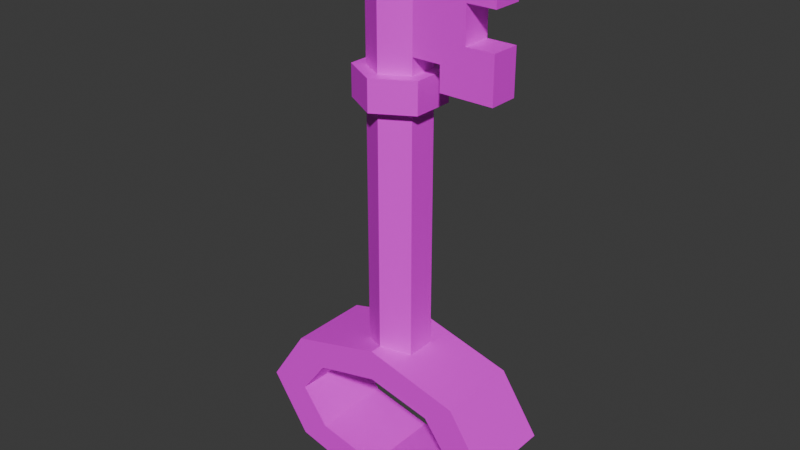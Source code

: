# Source: key.blend  (saved by Blender 4.1.23; exported with 4.5.12 LTS)
import bpy
from mathutils import Matrix  # noqa: F401  (used for matrix-valued properties, if any)

bpy.ops.wm.read_factory_settings(use_empty=True)
scene = bpy.context.scene
scene.name = 'Scene'

# ---- collections
col_collection = bpy.data.collections.new('Collection'); scene.collection.children.link(col_collection)

# ---- images (referenced by path relative to the original .blend; pixels are not part of the script)
import os
ASSET_DIR = os.environ.get("B2B_ASSET_DIR", "")  # directory of the original .blend (textures are referenced by path, not embedded)
HERE = os.path.dirname(os.path.abspath(__file__))  # packed textures are extracted next to this script under _unpacked/

def load_image(name, relpath, width, height, colorspace="sRGB"):
    """Load a texture the original file referenced (path relative to the .blend, or extracted next to this script)."""
    p = next((c for c in (os.path.join(HERE, relpath), os.path.join(ASSET_DIR, relpath)) if relpath and os.path.exists(c)), "")
    if p:
        img = bpy.data.images.load(p, check_existing=True)
        img.name = name
    else:  # same state as the original file: an image datablock whose file is absent (Cycles renders it pink)
        img = bpy.data.images.new(name, width, height)
        img.source = "FILE"
        img.filepath = "//" + (relpath or name)
    img.colorspace_settings.name = colorspace
    return img
img_sconse_png = load_image('sconse.png', 'sconse.png', 1024, 1024, 'sRGB')

# ---- materials (node trees are filled in below, after node groups)
mat_material_001 = bpy.data.materials.new('Material.001')
mat_material_001.use_transparent_shadow = False

# ---- material node trees
mat_material_001.use_nodes = True; mat_material_001.node_tree.nodes.clear()
_N = mat_material_001.node_tree.nodes; _L = mat_material_001.node_tree.links
n0 = _N.new('ShaderNodeBsdfPrincipled'); n0.name = 'Principled BSDF'; n0.location = (10, 300)
n1 = _N.new('ShaderNodeOutputMaterial'); n1.name = 'Material Output'; n1.location = (300, 300)
n2 = _N.new('ShaderNodeTexImage'); n2.name = 'Image Texture'; n2.location = (-379, 305)
n2.image = img_sconse_png
_L.new(n0.outputs[0], n1.inputs[0])
_L.new(n2.outputs[0], n0.inputs[0])
n1.is_active_output = True

# ---- world
world_world = bpy.data.worlds.new('World'); scene.world = world_world
world_world.use_nodes = True; world_world.node_tree.nodes.clear()
_N = world_world.node_tree.nodes; _L = world_world.node_tree.links
n0 = _N.new('ShaderNodeOutputWorld'); n0.name = 'World Output'; n0.location = (300, 300)
n1 = _N.new('ShaderNodeBackground'); n1.name = 'Background'; n1.location = (10, 300)
n1.inputs[0].default_value = (0.05088, 0.05088, 0.05088, 1.0)
_L.new(n1.outputs[0], n0.inputs[0])
n0.is_active_output = True
world_world.color = (0.05088, 0.05088, 0.05088)
world_world.use_sun_shadow = False
world_world.sun_shadow_jitter_overblur = 0.0

# ---- meshes
me_cylinder_001 = bpy.data.meshes.new('Cylinder.001')
me_cylinder_001.from_pydata([(0.0, 1.0, -1.0), (0.0, 1.0, 1.0), (0.0, 3.926, -0.7137), (0.7071, 0.7071, -1.0), (0.7071, 0.7071, 1.0), (0.1941, 3.926, -0.3568), (1.0, 0.0, -1.0), (0.1941, 3.926, 0.3568), (1.0, 0.0, 1.0), (0.7071, -0.7071, -1.0), (0.0, 3.926, 0.7137), (0.7071, -0.7071, 1.0), (0.0, -1.0, -1.0), (-0.1941, 3.926, 0.3568), (0.0, -1.0, 1.0), (-0.7071, -0.7071, -1.0), (-0.7071, -0.7071, 1.0), (-0.1941, 3.926, -0.3568), (-1.0, 0.0, -1.0), (0.0, 4.304, -0.7137), (-1.0, 0.0, 1.0), (0.1941, 4.304, -0.3568), (-0.7071, 0.7071, -1.0), (0.1941, 4.304, 0.3568), (0.0, 4.304, 0.7137), (-0.7071, 0.7071, 1.0), (7.365e-09, 0.616, -1.0), (-0.1941, 4.304, 0.3568), (-0.1941, 4.304, -0.3568), (0.4878, 0.4356, -1.0), (0.0, 5.637, -0.7137), (0.4878, 0.4356, 1.0), (7.365e-09, 0.616, 1.0), (0.1941, 5.637, -0.3568), (0.1941, 5.637, 0.3568), (0.6899, -1.106e-08, -1.0), (0.0, 5.637, 0.7137), (0.6899, 2.251e-08, 1.0), (0.4878, -0.4356, -1.0), (-0.1941, 5.637, 0.3568), (0.4878, -0.4356, 1.0), (-0.1941, 5.637, -0.3568), (0.0, 3.926, -1.024), (7.365e-09, -0.616, -1.0), (0.2786, 3.926, -0.5122), (7.365e-09, -0.616, 1.0), (0.2786, 3.926, 0.5122), (-0.4878, -0.4356, -1.0), (-0.4878, -0.4356, 1.0), (0.0, 3.926, 1.024), (-0.6899, -1.106e-08, -1.0), (-0.2786, 3.926, 0.5122), (-0.6899, 2.251e-08, 1.0), (-0.2786, 3.926, -0.5122), (0.0, 4.304, -1.024), (-0.4878, 0.4356, -1.0), (-0.4878, 0.4356, 1.0), (0.2786, 4.304, -0.5122), (0.2786, 4.304, 0.5122), (0.0, 4.304, 1.024), (-0.2786, 4.304, 0.5122), (-0.2786, 4.304, -0.5122), (0.1941, 4.507, 0.3568), (0.1941, 5.427, 0.3568), (0.1941, 4.507, -0.3568), (0.1941, 5.427, -0.3568), (0.4113, 4.507, 0.3568), (0.4113, 5.427, 0.3568), (0.4113, 4.507, -0.3568), (0.4113, 5.427, -0.3568), (0.4113, 4.208, 0.3568), (0.4113, 5.727, 0.3568), (0.4113, 4.208, -0.3568), (0.4113, 5.727, -0.3568), (0.8148, 4.208, 0.3568), (0.8148, 5.727, 0.3568), (0.8148, 4.208, -0.3568), (0.8148, 5.727, -0.3568), (0.8148, 4.752, 0.3568), (0.8148, 5.182, 0.3568), (0.8148, 4.752, -0.3568), (0.8148, 5.182, -0.3568), (0.599, 4.752, 0.3568), (0.599, 5.182, 0.3568), (0.599, 4.752, -0.3568), (0.599, 5.182, -0.3568), (0.0, 1.0, -0.7137), (0.0, 1.0, 0.7137), (0.1941, 0.9196, 0.3568), (0.1941, 0.9196, -0.3568), (-0.1941, 0.9196, -0.3568), (-0.1941, 0.9196, 0.3568), (-1.671e-08, 5.867, -0.436), (0.1186, 5.867, -0.218), (0.1186, 5.867, 0.218), (-1.671e-08, 5.867, 0.436), (-0.1186, 5.867, 0.218), (-0.1186, 5.867, -0.218)], [], [(1, 4, 3, 0, 86, 89, 88, 87), (3, 4, 8, 6), (6, 8, 11, 9), (9, 11, 14, 12), (12, 14, 16, 15), (15, 16, 20, 18), (6, 9, 38, 35), (18, 20, 25, 22), (0, 22, 25, 1, 87, 91, 90, 86), (16, 14, 45, 48), (50, 55, 56, 52), (55, 26, 32, 56), (22, 0, 26, 55), (0, 3, 29, 26), (11, 8, 37, 40), (1, 25, 56, 32), (4, 1, 32, 31), (15, 18, 50, 47), (20, 16, 48, 52), (9, 12, 43, 38), (14, 11, 40, 45), (3, 6, 35, 29), (18, 22, 55, 50), (8, 4, 31, 37), (25, 20, 52, 56), (12, 15, 47, 43), (47, 50, 52, 48), (43, 47, 48, 45), (38, 43, 45, 40), (35, 38, 40, 37), (29, 35, 37, 31), (26, 29, 31, 32), (86, 2, 5, 89), (5, 7, 88, 89), (7, 10, 87, 88), (87, 10, 13, 91), (13, 10, 49, 51), (13, 17, 90, 91), (90, 17, 2, 86), (28, 27, 39, 41), (24, 27, 60, 59), (17, 13, 51, 53), (2, 17, 53, 42), (23, 24, 59, 58), (28, 19, 54, 61), (36, 34, 94, 95), (19, 28, 41, 30), (27, 24, 36, 39), (51, 49, 59, 60), (46, 44, 57, 58), (53, 51, 60, 61), (44, 42, 54, 57), (49, 46, 58, 59), (42, 53, 61, 54), (5, 2, 42, 44), (19, 21, 57, 54), (10, 7, 46, 49), (27, 28, 61, 60), (7, 5, 44, 46), (21, 23, 58, 57), (62, 63, 65, 64), (64, 65, 69, 68), (68, 69, 67, 66), (66, 67, 63, 62), (64, 68, 66, 62), (69, 65, 63, 67), (36, 63, 34), (63, 36, 24, 62), (23, 62, 24), (21, 19, 64), (64, 19, 30, 65), (33, 64, 30), (64, 65, 30), (34, 63, 65, 33), (62, 23, 21, 64), (69, 67, 71, 73), (66, 68, 72, 70), (73, 71, 75, 77), (70, 72, 76, 74), (77, 75, 79, 81), (74, 76, 80, 78), (81, 79, 83, 85), (78, 80, 84, 82), (82, 84, 85, 83), (71, 83, 79, 75), (77, 81, 85, 73), (72, 84, 80, 76), (72, 68, 84), (69, 73, 85), (69, 85, 84, 68), (74, 78, 82, 70), (71, 67, 83), (83, 67, 66, 82), (66, 70, 82), (96, 95, 94, 93, 92, 97), (33, 30, 92, 93), (30, 41, 97, 92), (41, 39, 96, 97), (34, 33, 93, 94), (39, 36, 95, 96)])
_uv = me_cylinder_001.uv_layers.new(name='UVMap')
_uv.uv.foreach_set('vector', [0.2033, 0.3983, 0.2452, 0.3983, 0.2452, 0.663, 0.2033, 0.663, 0.2033, 0.6251, 0.2148, 0.5779, 0.2148, 0.4834, 0.2033, 0.4362, 0.3298, 0.7536, 0.3298, 0.489, 0.372, 0.489, 0.372, 0.7536, 0.372, 0.7536, 0.372, 0.489, 0.4136, 0.489, 0.4136, 0.7536, 0.246, 0.7536, 0.246, 0.489, 0.2879, 0.489, 0.2879, 0.7536, 0.2879, 0.7536, 0.2879, 0.489, 0.3298, 0.489, 0.3298, 0.7536, 0.07686, 0.6627, 0.07686, 0.3982, 0.1184, 0.3993, 0.1184, 0.6639, 0.2781, 0.2445, 0.246, 0.1729, 0.2658, 0.1598, 0.2851, 0.2066, 0.1184, 0.6639, 0.1184, 0.3993, 0.1606, 0.3983, 0.1606, 0.6628, 0.2033, 0.663, 0.1614, 0.663, 0.1614, 0.3983, 0.2033, 0.3983, 0.2033, 0.4362, 0.1918, 0.4834, 0.1918, 0.5779, 0.2033, 0.6251, 0.246, 0.4174, 0.246, 0.3161, 0.267, 0.3355, 0.2658, 0.4043, 0.1025, 0.9285, 0.07686, 0.9285, 0.07686, 0.6639, 0.1025, 0.6639, 0.4714, 0.7536, 0.4425, 0.7536, 0.4425, 0.489, 0.4714, 0.489, 0.3555, 0.07161, 0.3555, 0.1729, 0.3345, 0.1534, 0.3357, 0.08467, 0.3555, 0.1729, 0.3234, 0.2445, 0.3135, 0.2039, 0.3345, 0.1534, 0.2781, 0.2445, 0.3234, 0.2445, 0.3164, 0.2824, 0.288, 0.285, 0.3555, 0.4174, 0.3234, 0.489, 0.3135, 0.4484, 0.3345, 0.3979, 0.3555, 0.3161, 0.3555, 0.4174, 0.3345, 0.3979, 0.3357, 0.3292, 0.2781, 0.0, 0.3234, 0.0, 0.3164, 0.03791, 0.288, 0.04055, 0.2781, 0.489, 0.246, 0.4174, 0.2658, 0.4043, 0.2851, 0.4511, 0.246, 0.1729, 0.246, 0.07161, 0.267, 0.09106, 0.2658, 0.1598, 0.246, 0.3161, 0.2781, 0.2445, 0.288, 0.285, 0.267, 0.3355, 0.3234, 0.2445, 0.2781, 0.2445, 0.2851, 0.2066, 0.3135, 0.2039, 0.3234, 0.0, 0.3555, 0.07161, 0.3357, 0.08467, 0.3164, 0.03791, 0.3234, 0.2445, 0.3555, 0.3161, 0.3357, 0.3292, 0.3164, 0.2824, 0.3234, 0.489, 0.2781, 0.489, 0.2851, 0.4511, 0.3135, 0.4484, 0.246, 0.07161, 0.2781, 0.0, 0.288, 0.04055, 0.267, 0.09106, 0.1285, 0.9285, 0.1025, 0.9285, 0.1025, 0.6639, 0.1285, 0.6639, 0.1904, 0.9276, 0.1614, 0.9276, 0.1614, 0.663, 0.1904, 0.663, 0.2193, 0.9276, 0.1904, 0.9276, 0.1904, 0.663, 0.2193, 0.663, 0.4661, 0.4717, 0.4401, 0.4725, 0.4401, 0.2079, 0.4661, 0.2072, 0.4917, 0.4725, 0.4661, 0.4717, 0.4661, 0.2072, 0.4917, 0.208, 0.4425, 0.7536, 0.4136, 0.7536, 0.4136, 0.489, 0.4425, 0.489, 0.1614, 0.01101, 0.1614, 0.3982, 0.1403, 0.3978, 0.1403, 0.0, 0.1403, 0.3978, 0.098, 0.3978, 0.098, -2.98e-08, 0.1403, 0.0, 0.098, 0.3978, 0.07686, 0.3982, 0.07686, 0.01101, 0.098, -2.98e-08, 0.246, 0.01109, 0.246, 0.3982, 0.2245, 0.3978, 0.2245, 0.0, 0.4994, 0.5773, 0.4879, 0.5301, 0.4879, 0.489, 0.5044, 0.5568, 0.2245, 0.3978, 0.1823, 0.3978, 0.1823, 5.01e-05, 0.2245, 0.0, 0.1823, 5.01e-05, 0.1823, 0.3978, 0.1614, 0.3983, 0.1614, 0.01119, 0.3763, 5.01e-05, 0.4186, -2.98e-08, 0.4186, 0.1763, 0.3763, 0.1763, 0.5082, 0.2483, 0.4967, 0.2955, 0.4917, 0.275, 0.5082, 0.2072, 0.4994, 0.6718, 0.4994, 0.5773, 0.5044, 0.5568, 0.5044, 0.6923, 0.4879, 0.719, 0.4994, 0.6718, 0.5044, 0.6923, 0.4879, 0.7601, 0.5197, 0.2955, 0.5082, 0.2483, 0.5082, 0.2072, 0.5247, 0.275, 0.4967, 0.39, 0.5082, 0.4372, 0.5082, 0.4783, 0.4917, 0.4105, 0.4401, 0.2376, 0.4189, 0.238, 0.4107, 0.2074, 0.4236, 0.2072, 0.3555, 0.0005533, 0.3763, 5.01e-05, 0.3763, 0.1763, 0.3555, 0.1768, 0.4186, -2.98e-08, 0.44, 0.000453, 0.44, 0.1767, 0.4186, 0.1763, 0.2193, 0.7318, 0.2196, 0.663, 0.242, 0.663, 0.2417, 0.7318, 0.1511, 0.7317, 0.1511, 0.8672, 0.1287, 0.8672, 0.1287, 0.7317, 0.2193, 0.8673, 0.2193, 0.7318, 0.2417, 0.7318, 0.2417, 0.8673, 0.1511, 0.8672, 0.1509, 0.935, 0.1285, 0.935, 0.1287, 0.8672, 0.1509, 0.6639, 0.1511, 0.7317, 0.1287, 0.7317, 0.1285, 0.6639, 0.2196, 0.934, 0.2193, 0.8673, 0.2417, 0.8673, 0.242, 0.934, 0.4764, 0.6718, 0.4879, 0.719, 0.4879, 0.7601, 0.4714, 0.6923, 0.5082, 0.4372, 0.5197, 0.39, 0.5247, 0.4105, 0.5082, 0.4783, 0.4879, 0.5301, 0.4764, 0.5773, 0.4714, 0.5568, 0.4879, 0.489, 0.4967, 0.2955, 0.4967, 0.39, 0.4917, 0.4105, 0.4917, 0.275, 0.4764, 0.5773, 0.4764, 0.6718, 0.4714, 0.6923, 0.4714, 0.5568, 0.5197, 0.39, 0.5197, 0.2955, 0.5247, 0.275, 0.5247, 0.4105, 0.3097, 0.7536, 0.3097, 0.8754, 0.2675, 0.8754, 0.2675, 0.7537, 0.4768, 0.03957, 0.4768, 0.1613, 0.464, 0.1613, 0.464, 0.03957, 0.3888, 0.7536, 0.3888, 0.8754, 0.3465, 0.8754, 0.3465, 0.7536, 0.3226, 0.7932, 0.3226, 0.915, 0.3097, 0.915, 0.3097, 0.7932, 0.4897, 0.1889, 0.4768, 0.1889, 0.4768, 0.09442, 0.4897, 0.09442, 0.4495, 0.9425, 0.4366, 0.9425, 0.4366, 0.8481, 0.4495, 0.8481, 0.4401, 0.2376, 0.4189, 0.2657, 0.4189, 0.238, 0.4189, 0.2657, 0.4401, 0.2376, 0.4401, 0.4139, 0.4189, 0.3875, 0.4189, 0.4143, 0.4189, 0.3875, 0.4401, 0.4139, 0.3766, 0.4143, 0.3555, 0.4139, 0.3766, 0.3875, 0.3766, 0.3875, 0.3555, 0.4139, 0.3555, 0.2376, 0.3766, 0.2657, 0.3766, 0.238, 0.3766, 0.3875, 0.3555, 0.2376, 0.2675, 0.7537, 0.2675, 0.8754, 0.246, 0.9027, 0.4189, 0.238, 0.4189, 0.2657, 0.3766, 0.2657, 0.3766, 0.238, 0.4189, 0.3875, 0.4189, 0.4143, 0.3766, 0.4143, 0.3766, 0.3875, 0.4533, 0.848, 0.4533, 0.7536, 0.471, 0.7536, 0.471, 0.848, 0.4945, 2.101e-05, 0.4945, 0.09442, 0.4768, 0.0944, 0.4768, 0.0, 0.3888, 0.9425, 0.3888, 0.8481, 0.4127, 0.8481, 0.4127, 0.9425, 0.4366, 0.8481, 0.4366, 0.9425, 0.4127, 0.9425, 0.4127, 0.8481, 0.4211, 0.8481, 0.4211, 0.7536, 0.4533, 0.7536, 0.4533, 0.8481, 0.4211, 0.7536, 0.4211, 0.8481, 0.3888, 0.8481, 0.3888, 0.7536, 0.4714, 0.9489, 0.4714, 0.8545, 0.4842, 0.8545, 0.4842, 0.9489, 0.497, 0.8545, 0.497, 0.9489, 0.4842, 0.9489, 0.4842, 0.8545, 0.4969, 0.7601, 0.4969, 0.8545, 0.4714, 0.8545, 0.4714, 0.7601, 0.3226, 0.9545, 0.3337, 0.8825, 0.3465, 0.8825, 0.3465, 0.9545, 0.44, 0.2009, 0.44, 0.1289, 0.4528, 0.1289, 0.464, 0.2009, 0.464, 0.0, 0.4528, 0.07201, 0.44, 0.07201, 0.44, 0.0, 0.464, 0.0, 0.464, 0.03957, 0.4528, 0.07201, 0.464, 0.1613, 0.464, 0.2009, 0.4528, 0.1289, 0.464, 0.1613, 0.4528, 0.1289, 0.4528, 0.07201, 0.464, 0.03957, 0.3465, 0.7536, 0.3465, 0.8256, 0.3337, 0.8256, 0.3226, 0.7536, 0.3226, 0.9545, 0.3226, 0.915, 0.3337, 0.8825, 0.3337, 0.8825, 0.3226, 0.915, 0.3226, 0.7932, 0.3337, 0.8256, 0.3226, 0.7932, 0.3226, 0.7536, 0.3337, 0.8256, 0.4533, 0.8769, 0.4603, 0.848, 0.4674, 0.8769, 0.4674, 0.9346, 0.4603, 0.9634, 0.4533, 0.9346, 0.3766, 0.238, 0.3555, 0.2376, 0.3719, 0.2072, 0.3849, 0.2074, 0.3555, 0.1768, 0.3763, 0.1763, 0.3847, 0.2069, 0.3719, 0.2072, 0.3763, 0.1763, 0.4186, 0.1763, 0.4105, 0.2069, 0.3847, 0.2069, 0.4189, 0.238, 0.3766, 0.238, 0.3849, 0.2074, 0.4107, 0.2074, 0.4186, 0.1763, 0.44, 0.1767, 0.4236, 0.2072, 0.4105, 0.2069])
me_cylinder_001.materials.append(mat_material_001)
me_cylinder_001.update()

# ---- objects
ob_cylinder = bpy.data.objects.new('Cylinder', me_cylinder_001)

# ---- transforms, parenting, visibility, modifiers, constraints
ob_cylinder.location = (0.0, 0.0, 0.0)
ob_cylinder.rotation_euler = (1.571, -0.0, 0.0)
ob_cylinder.scale = (1.619, 1.0, 0.5084)

# ---- collection membership
col_collection.objects.link(ob_cylinder)

# ---- scene / render settings (as saved in the file)
scene.frame_start = 1; scene.frame_end = 250; scene.frame_set(1)
scene.render.engine = 'BLENDER_EEVEE_NEXT'
scene.cycles.sampling_pattern = 'TABULATED_SOBOL'
scene.eevee.ray_tracing_options.trace_max_roughness = 0.0
bpy.context.view_layer.update()

# ---- added for rendering (the .blend has no active camera and no usable light): camera, sun
cam_auto = bpy.data.cameras.new('AutoCamera')
cam_auto.lens = 50.0
cam_auto.sensor_width = 36.0
cam_auto.clip_end = 1000.0
ob_auto_camera = bpy.data.objects.new('AutoCamera', cam_auto)
scene.collection.objects.link(ob_auto_camera)
ob_auto_camera.location = (7.09008, -8.50809, 8.10542)
ob_auto_camera.rotation_euler = (1.09748, -7.21219e-08, 0.694738)
scene.camera = ob_auto_camera
light_auto_sun = bpy.data.lights.new('AutoSun', 'SUN')
light_auto_sun.energy = 3.0
light_auto_sun.angle = 0.0523599
ob_auto_sun = bpy.data.objects.new('AutoSun', light_auto_sun)
scene.collection.objects.link(ob_auto_sun)
ob_auto_sun.rotation_euler = (0.872665, 0.174533, 0.523599)
bpy.context.view_layer.update()
